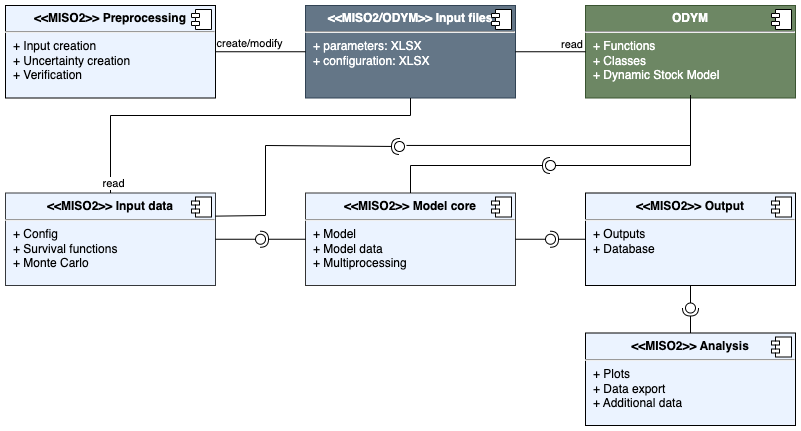

The diagram above was exported from draw.io. Its source (the exported page's mxGraphModel, read from the mxfile embedded in the PNG):
<mxGraphModel dx="1024" dy="662" grid="1" gridSize="10" guides="1" tooltips="1" connect="1" arrows="1" fold="1" page="1" pageScale="1" pageWidth="827" pageHeight="1169" math="0" shadow="0">
  <root>
    <mxCell id="0" />
    <mxCell id="1" parent="0" />
    <mxCell id="N7xVWI1_G4092MDkIh9f-12" value="&lt;p style=&quot;margin:0px;margin-top:6px;text-align:center;&quot;&gt;&lt;b&gt;&amp;lt;&amp;lt;MISO2&amp;gt;&amp;gt; Input data&lt;/b&gt;&lt;/p&gt;&lt;hr&gt;&lt;p style=&quot;margin:0px;margin-left:8px;&quot;&gt;+ Config&lt;br&gt;+ Survival functions&lt;/p&gt;&lt;p style=&quot;margin:0px;margin-left:8px;&quot;&gt;+ Monte Carlo&lt;/p&gt;" style="align=left;overflow=fill;html=1;dropTarget=0;whiteSpace=wrap;fillColor=#EBF3FF;strokeColor=#36393d;" vertex="1" parent="1">
      <mxGeometry x="20" y="227.5" width="210" height="92.5" as="geometry" />
    </mxCell>
    <mxCell id="N7xVWI1_G4092MDkIh9f-13" value="" style="shape=component;jettyWidth=8;jettyHeight=4;" vertex="1" parent="N7xVWI1_G4092MDkIh9f-12">
      <mxGeometry x="1" width="20" height="20" relative="1" as="geometry">
        <mxPoint x="-24" y="4" as="offset" />
      </mxGeometry>
    </mxCell>
    <mxCell id="N7xVWI1_G4092MDkIh9f-14" value="&lt;p style=&quot;margin:0px;margin-top:6px;text-align:center;&quot;&gt;&lt;b&gt;&amp;lt;&amp;lt;MISO2&amp;gt;&amp;gt; Preprocessing&lt;/b&gt;&lt;/p&gt;&lt;hr&gt;&lt;p style=&quot;margin:0px;margin-left:8px;&quot;&gt;+ Input creation&lt;br&gt;+ Uncertainty creation&lt;/p&gt;&lt;p style=&quot;margin:0px;margin-left:8px;&quot;&gt;+ Verification&lt;/p&gt;" style="align=left;overflow=fill;html=1;dropTarget=0;whiteSpace=wrap;fillColor=#EBF3FF;strokeColor=#000000;fontColor=#000000;" vertex="1" parent="1">
      <mxGeometry x="20" y="40" width="210" height="92.5" as="geometry" />
    </mxCell>
    <mxCell id="N7xVWI1_G4092MDkIh9f-15" value="" style="shape=component;jettyWidth=8;jettyHeight=4;" vertex="1" parent="N7xVWI1_G4092MDkIh9f-14">
      <mxGeometry x="1" width="20" height="20" relative="1" as="geometry">
        <mxPoint x="-24" y="4" as="offset" />
      </mxGeometry>
    </mxCell>
    <mxCell id="N7xVWI1_G4092MDkIh9f-16" value="&lt;p style=&quot;margin:0px;margin-top:6px;text-align:center;&quot;&gt;&lt;b&gt;&amp;lt;&amp;lt;MISO2&amp;gt;&amp;gt; Model core&lt;/b&gt;&lt;/p&gt;&lt;hr&gt;&lt;p style=&quot;margin:0px;margin-left:8px;&quot;&gt;+ Model&lt;br&gt;+ Model data&lt;/p&gt;&lt;p style=&quot;margin:0px;margin-left:8px;&quot;&gt;+ Multiprocessing&lt;/p&gt;" style="align=left;overflow=fill;html=1;dropTarget=0;whiteSpace=wrap;fillColor=#EBF3FF;strokeColor=#333333;fontColor=#000000;" vertex="1" parent="1">
      <mxGeometry x="320" y="227.5" width="210" height="92.5" as="geometry" />
    </mxCell>
    <mxCell id="N7xVWI1_G4092MDkIh9f-17" value="" style="shape=component;jettyWidth=8;jettyHeight=4;" vertex="1" parent="N7xVWI1_G4092MDkIh9f-16">
      <mxGeometry x="1" width="20" height="20" relative="1" as="geometry">
        <mxPoint x="-24" y="4" as="offset" />
      </mxGeometry>
    </mxCell>
    <mxCell id="N7xVWI1_G4092MDkIh9f-18" value="&lt;p style=&quot;margin:0px;margin-top:6px;text-align:center;&quot;&gt;&lt;b&gt;&amp;lt;&amp;lt;MISO2&amp;gt;&amp;gt; Output&lt;/b&gt;&lt;/p&gt;&lt;hr&gt;&lt;p style=&quot;margin:0px;margin-left:8px;&quot;&gt;+ Outputs&lt;br&gt;+ Database&lt;/p&gt;" style="align=left;overflow=fill;html=1;dropTarget=0;whiteSpace=wrap;fillColor=#EBF3FF;strokeColor=#000000;fontColor=#000000;" vertex="1" parent="1">
      <mxGeometry x="600" y="227.5" width="210" height="92.5" as="geometry" />
    </mxCell>
    <mxCell id="N7xVWI1_G4092MDkIh9f-19" value="" style="shape=component;jettyWidth=8;jettyHeight=4;" vertex="1" parent="N7xVWI1_G4092MDkIh9f-18">
      <mxGeometry x="1" width="20" height="20" relative="1" as="geometry">
        <mxPoint x="-24" y="4" as="offset" />
      </mxGeometry>
    </mxCell>
    <mxCell id="N7xVWI1_G4092MDkIh9f-20" value="&lt;p style=&quot;margin:0px;margin-top:6px;text-align:center;&quot;&gt;&lt;b&gt;ODYM&lt;/b&gt;&lt;/p&gt;&lt;hr&gt;&lt;p style=&quot;margin:0px;margin-left:8px;&quot;&gt;+ Functions&lt;br&gt;+ Classes&lt;/p&gt;&lt;p style=&quot;margin:0px;margin-left:8px;&quot;&gt;+ Dynamic Stock Model&lt;/p&gt;" style="align=left;overflow=fill;html=1;dropTarget=0;whiteSpace=wrap;fillColor=#6d8764;fontColor=#ffffff;strokeColor=#3A5431;" vertex="1" parent="1">
      <mxGeometry x="600" y="40" width="210" height="92.5" as="geometry" />
    </mxCell>
    <mxCell id="N7xVWI1_G4092MDkIh9f-21" value="" style="shape=component;jettyWidth=8;jettyHeight=4;" vertex="1" parent="N7xVWI1_G4092MDkIh9f-20">
      <mxGeometry x="1" width="20" height="20" relative="1" as="geometry">
        <mxPoint x="-24" y="4" as="offset" />
      </mxGeometry>
    </mxCell>
    <mxCell id="N7xVWI1_G4092MDkIh9f-48" value="&lt;p style=&quot;margin:0px;margin-top:6px;text-align:center;&quot;&gt;&lt;b&gt;&amp;lt;&amp;lt;MISO2&amp;gt;&amp;gt; Analysis&lt;/b&gt;&lt;/p&gt;&lt;hr&gt;&lt;p style=&quot;margin:0px;margin-left:8px;&quot;&gt;+ Plots&lt;br&gt;+ Data export&lt;/p&gt;&lt;p style=&quot;margin:0px;margin-left:8px;&quot;&gt;+ Additional data&lt;/p&gt;" style="align=left;overflow=fill;html=1;dropTarget=0;whiteSpace=wrap;fillColor=#EBF3FF;strokeColor=#000000;fontColor=#000000;" vertex="1" parent="1">
      <mxGeometry x="600" y="367.5" width="210" height="92.5" as="geometry" />
    </mxCell>
    <mxCell id="N7xVWI1_G4092MDkIh9f-49" value="" style="shape=component;jettyWidth=8;jettyHeight=4;" vertex="1" parent="N7xVWI1_G4092MDkIh9f-48">
      <mxGeometry x="1" width="20" height="20" relative="1" as="geometry">
        <mxPoint x="-24" y="4" as="offset" />
      </mxGeometry>
    </mxCell>
    <mxCell id="N7xVWI1_G4092MDkIh9f-51" value="&lt;p style=&quot;margin:0px;margin-top:6px;text-align:center;&quot;&gt;&lt;b&gt;&amp;lt;&amp;lt;MISO2/ODYM&amp;gt;&amp;gt; Input files&lt;/b&gt;&lt;/p&gt;&lt;hr&gt;&lt;p style=&quot;margin:0px;margin-left:8px;&quot;&gt;+ parameters: XLSX&lt;/p&gt;&lt;p style=&quot;margin:0px;margin-left:8px;&quot;&gt;+ configuration: XLSX&lt;/p&gt;" style="align=left;overflow=fill;html=1;dropTarget=0;whiteSpace=wrap;fillColor=#647687;fontColor=#ffffff;strokeColor=#314354;" vertex="1" parent="1">
      <mxGeometry x="320" y="40" width="210" height="92.5" as="geometry" />
    </mxCell>
    <mxCell id="N7xVWI1_G4092MDkIh9f-52" value="" style="shape=component;jettyWidth=8;jettyHeight=4;" vertex="1" parent="N7xVWI1_G4092MDkIh9f-51">
      <mxGeometry x="1" width="20" height="20" relative="1" as="geometry">
        <mxPoint x="-24" y="4" as="offset" />
      </mxGeometry>
    </mxCell>
    <mxCell id="N7xVWI1_G4092MDkIh9f-73" value="" style="rounded=0;orthogonalLoop=1;jettySize=auto;html=1;endArrow=none;endFill=0;sketch=0;sourcePerimeterSpacing=0;targetPerimeterSpacing=0;exitX=1;exitY=0.5;exitDx=0;exitDy=0;" edge="1" target="N7xVWI1_G4092MDkIh9f-75" parent="1" source="N7xVWI1_G4092MDkIh9f-12">
      <mxGeometry relative="1" as="geometry">
        <mxPoint x="230" y="375" as="sourcePoint" />
      </mxGeometry>
    </mxCell>
    <mxCell id="N7xVWI1_G4092MDkIh9f-74" value="" style="rounded=0;orthogonalLoop=1;jettySize=auto;html=1;endArrow=halfCircle;endFill=0;entryX=0.5;entryY=0.5;endSize=6;strokeWidth=1;sketch=0;exitX=0;exitY=0.5;exitDx=0;exitDy=0;" edge="1" target="N7xVWI1_G4092MDkIh9f-75" parent="1" source="N7xVWI1_G4092MDkIh9f-16">
      <mxGeometry relative="1" as="geometry">
        <mxPoint x="270" y="375" as="sourcePoint" />
      </mxGeometry>
    </mxCell>
    <mxCell id="N7xVWI1_G4092MDkIh9f-75" value="" style="ellipse;whiteSpace=wrap;html=1;align=center;aspect=fixed;resizable=0;points=[];outlineConnect=0;sketch=0;" vertex="1" parent="1">
      <mxGeometry x="270" y="268.75" width="10" height="10" as="geometry" />
    </mxCell>
    <mxCell id="N7xVWI1_G4092MDkIh9f-76" value="" style="rounded=0;orthogonalLoop=1;jettySize=auto;html=1;endArrow=none;endFill=0;sketch=0;sourcePerimeterSpacing=0;targetPerimeterSpacing=0;exitX=1;exitY=0.5;exitDx=0;exitDy=0;" edge="1" target="N7xVWI1_G4092MDkIh9f-78" parent="1" source="N7xVWI1_G4092MDkIh9f-16">
      <mxGeometry relative="1" as="geometry">
        <mxPoint x="460" y="335" as="sourcePoint" />
      </mxGeometry>
    </mxCell>
    <mxCell id="N7xVWI1_G4092MDkIh9f-77" value="" style="rounded=0;orthogonalLoop=1;jettySize=auto;html=1;endArrow=halfCircle;endFill=0;entryX=0.5;entryY=0.5;endSize=6;strokeWidth=1;sketch=0;exitX=0;exitY=0.5;exitDx=0;exitDy=0;" edge="1" target="N7xVWI1_G4092MDkIh9f-78" parent="1" source="N7xVWI1_G4092MDkIh9f-18">
      <mxGeometry relative="1" as="geometry">
        <mxPoint x="500" y="362.5" as="sourcePoint" />
      </mxGeometry>
    </mxCell>
    <mxCell id="N7xVWI1_G4092MDkIh9f-78" value="" style="ellipse;whiteSpace=wrap;html=1;align=center;aspect=fixed;resizable=0;points=[];outlineConnect=0;sketch=0;" vertex="1" parent="1">
      <mxGeometry x="560" y="268.75" width="10" height="10" as="geometry" />
    </mxCell>
    <mxCell id="N7xVWI1_G4092MDkIh9f-79" value="" style="rounded=0;orthogonalLoop=1;jettySize=auto;html=1;endArrow=none;endFill=0;sketch=0;sourcePerimeterSpacing=0;targetPerimeterSpacing=0;exitX=0.5;exitY=1;exitDx=0;exitDy=0;" edge="1" target="N7xVWI1_G4092MDkIh9f-81" parent="1" source="N7xVWI1_G4092MDkIh9f-18">
      <mxGeometry relative="1" as="geometry">
        <mxPoint x="490" y="382.5" as="sourcePoint" />
      </mxGeometry>
    </mxCell>
    <mxCell id="N7xVWI1_G4092MDkIh9f-80" value="" style="rounded=0;orthogonalLoop=1;jettySize=auto;html=1;endArrow=halfCircle;endFill=0;entryX=0.5;entryY=0.5;endSize=6;strokeWidth=1;sketch=0;exitX=0.5;exitY=0;exitDx=0;exitDy=0;" edge="1" target="N7xVWI1_G4092MDkIh9f-81" parent="1" source="N7xVWI1_G4092MDkIh9f-48">
      <mxGeometry relative="1" as="geometry">
        <mxPoint x="530" y="382.5" as="sourcePoint" />
      </mxGeometry>
    </mxCell>
    <mxCell id="N7xVWI1_G4092MDkIh9f-81" value="" style="ellipse;whiteSpace=wrap;html=1;align=center;aspect=fixed;resizable=0;points=[];outlineConnect=0;sketch=0;" vertex="1" parent="1">
      <mxGeometry x="700" y="337.5" width="10" height="10" as="geometry" />
    </mxCell>
    <mxCell id="N7xVWI1_G4092MDkIh9f-85" value="" style="rounded=0;orthogonalLoop=1;jettySize=auto;html=1;endArrow=none;endFill=0;sketch=0;sourcePerimeterSpacing=0;targetPerimeterSpacing=0;exitX=0.5;exitY=1;exitDx=0;exitDy=0;" edge="1" target="N7xVWI1_G4092MDkIh9f-87" parent="1" source="N7xVWI1_G4092MDkIh9f-20">
      <mxGeometry relative="1" as="geometry">
        <mxPoint x="520" y="165" as="sourcePoint" />
        <Array as="points">
          <mxPoint x="705" y="200" />
        </Array>
      </mxGeometry>
    </mxCell>
    <mxCell id="N7xVWI1_G4092MDkIh9f-86" value="" style="rounded=0;orthogonalLoop=1;jettySize=auto;html=1;endArrow=halfCircle;endFill=0;entryX=0.5;entryY=0.5;endSize=6;strokeWidth=1;sketch=0;exitX=0.5;exitY=0;exitDx=0;exitDy=0;" edge="1" target="N7xVWI1_G4092MDkIh9f-87" parent="1" source="N7xVWI1_G4092MDkIh9f-16">
      <mxGeometry relative="1" as="geometry">
        <mxPoint x="460" y="170" as="sourcePoint" />
        <Array as="points">
          <mxPoint x="425" y="200" />
        </Array>
      </mxGeometry>
    </mxCell>
    <mxCell id="N7xVWI1_G4092MDkIh9f-87" value="" style="ellipse;whiteSpace=wrap;html=1;align=center;aspect=fixed;resizable=0;points=[];outlineConnect=0;sketch=0;" vertex="1" parent="1">
      <mxGeometry x="560" y="195" width="10" height="10" as="geometry" />
    </mxCell>
    <mxCell id="N7xVWI1_G4092MDkIh9f-88" value="" style="rounded=0;orthogonalLoop=1;jettySize=auto;html=1;endArrow=none;endFill=0;sketch=0;sourcePerimeterSpacing=0;targetPerimeterSpacing=0;exitX=0.5;exitY=1;exitDx=0;exitDy=0;" edge="1" parent="1">
      <mxGeometry relative="1" as="geometry">
        <mxPoint x="705" y="129.49999999999997" as="sourcePoint" />
        <mxPoint x="420.9997500187326" y="179.95000249981274" as="targetPoint" />
        <Array as="points">
          <mxPoint x="705" y="180" />
        </Array>
      </mxGeometry>
    </mxCell>
    <mxCell id="N7xVWI1_G4092MDkIh9f-89" value="" style="rounded=0;orthogonalLoop=1;jettySize=auto;html=1;endArrow=halfCircle;endFill=0;entryX=0.5;entryY=0.5;endSize=6;strokeWidth=1;sketch=0;exitX=1;exitY=0.25;exitDx=0;exitDy=0;" edge="1" target="N7xVWI1_G4092MDkIh9f-90" parent="1" source="N7xVWI1_G4092MDkIh9f-12">
      <mxGeometry relative="1" as="geometry">
        <mxPoint x="390" y="165" as="sourcePoint" />
        <Array as="points">
          <mxPoint x="280" y="250" />
          <mxPoint x="280" y="180" />
        </Array>
      </mxGeometry>
    </mxCell>
    <mxCell id="N7xVWI1_G4092MDkIh9f-90" value="" style="ellipse;whiteSpace=wrap;html=1;align=center;aspect=fixed;resizable=0;points=[];outlineConnect=0;sketch=0;" vertex="1" parent="1">
      <mxGeometry x="409" y="176" width="10" height="10" as="geometry" />
    </mxCell>
    <mxCell id="N7xVWI1_G4092MDkIh9f-94" value="" style="endArrow=none;html=1;edgeStyle=orthogonalEdgeStyle;rounded=0;exitX=1;exitY=0.5;exitDx=0;exitDy=0;entryX=0;entryY=0.5;entryDx=0;entryDy=0;" edge="1" parent="1" source="N7xVWI1_G4092MDkIh9f-14" target="N7xVWI1_G4092MDkIh9f-51">
      <mxGeometry relative="1" as="geometry">
        <mxPoint x="250" y="220" as="sourcePoint" />
        <mxPoint x="410" y="220" as="targetPoint" />
      </mxGeometry>
    </mxCell>
    <mxCell id="N7xVWI1_G4092MDkIh9f-104" value="create/modify" style="edgeLabel;html=1;align=center;verticalAlign=middle;resizable=0;points=[];" vertex="1" connectable="0" parent="N7xVWI1_G4092MDkIh9f-94">
      <mxGeometry x="-0.84" y="3" relative="1" as="geometry">
        <mxPoint x="26" y="-6" as="offset" />
      </mxGeometry>
    </mxCell>
    <mxCell id="N7xVWI1_G4092MDkIh9f-100" value="" style="endArrow=none;html=1;edgeStyle=orthogonalEdgeStyle;rounded=0;entryX=0.5;entryY=0;entryDx=0;entryDy=0;" edge="1" parent="1" source="N7xVWI1_G4092MDkIh9f-51" target="N7xVWI1_G4092MDkIh9f-12">
      <mxGeometry relative="1" as="geometry">
        <mxPoint x="210" y="220" as="sourcePoint" />
        <mxPoint x="370" y="220" as="targetPoint" />
        <Array as="points">
          <mxPoint x="425" y="150" />
          <mxPoint x="125" y="150" />
        </Array>
      </mxGeometry>
    </mxCell>
    <mxCell id="N7xVWI1_G4092MDkIh9f-105" value="read" style="edgeLabel;html=1;align=center;verticalAlign=middle;resizable=0;points=[];" vertex="1" connectable="0" parent="N7xVWI1_G4092MDkIh9f-100">
      <mxGeometry x="0.9506" y="2" relative="1" as="geometry">
        <mxPoint as="offset" />
      </mxGeometry>
    </mxCell>
    <mxCell id="N7xVWI1_G4092MDkIh9f-106" value="" style="endArrow=none;html=1;edgeStyle=orthogonalEdgeStyle;rounded=0;exitX=1;exitY=0.5;exitDx=0;exitDy=0;entryX=0;entryY=0.5;entryDx=0;entryDy=0;" edge="1" parent="1" source="N7xVWI1_G4092MDkIh9f-51" target="N7xVWI1_G4092MDkIh9f-20">
      <mxGeometry relative="1" as="geometry">
        <mxPoint x="300" y="260" as="sourcePoint" />
        <mxPoint x="460" y="260" as="targetPoint" />
      </mxGeometry>
    </mxCell>
    <mxCell id="N7xVWI1_G4092MDkIh9f-108" value="read" style="edgeLabel;resizable=0;html=1;align=right;verticalAlign=bottom;" connectable="0" vertex="1" parent="N7xVWI1_G4092MDkIh9f-106">
      <mxGeometry x="1" relative="1" as="geometry">
        <mxPoint x="-2" y="1" as="offset" />
      </mxGeometry>
    </mxCell>
  </root>
</mxGraphModel>